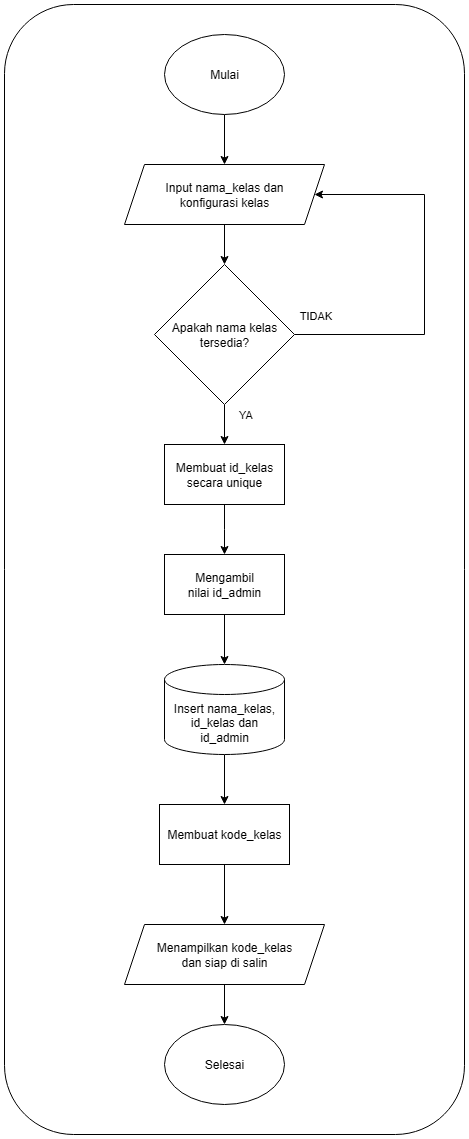

The diagram above was exported from draw.io. Its source (the exported page's mxGraphModel, read from the mxfile embedded in the PNG):
<mxGraphModel dx="1426" dy="897" grid="1" gridSize="10" guides="1" tooltips="1" connect="1" arrows="1" fold="1" page="1" pageScale="1" pageWidth="827" pageHeight="1169" math="0" shadow="0">
  <root>
    <mxCell id="WIyWlLk6GJQsqaUBKTNV-0" />
    <mxCell id="WIyWlLk6GJQsqaUBKTNV-1" parent="WIyWlLk6GJQsqaUBKTNV-0" />
    <mxCell id="furlF1-66rrZqfoerQDe-3" value="" style="rounded=1;whiteSpace=wrap;html=1;" vertex="1" parent="WIyWlLk6GJQsqaUBKTNV-1">
      <mxGeometry x="210" y="20" width="460" height="1130" as="geometry" />
    </mxCell>
    <mxCell id="ZqZExQNzpOFkKphI6m7f-18" style="edgeStyle=orthogonalEdgeStyle;rounded=0;orthogonalLoop=1;jettySize=auto;html=1;" parent="WIyWlLk6GJQsqaUBKTNV-1" source="ZqZExQNzpOFkKphI6m7f-0" target="ZqZExQNzpOFkKphI6m7f-1" edge="1">
      <mxGeometry relative="1" as="geometry" />
    </mxCell>
    <mxCell id="ZqZExQNzpOFkKphI6m7f-0" value="Mulai" style="ellipse;whiteSpace=wrap;html=1;" parent="WIyWlLk6GJQsqaUBKTNV-1" vertex="1">
      <mxGeometry x="370" y="50" width="120" height="80" as="geometry" />
    </mxCell>
    <mxCell id="ZqZExQNzpOFkKphI6m7f-3" style="edgeStyle=orthogonalEdgeStyle;rounded=0;orthogonalLoop=1;jettySize=auto;html=1;entryX=0.5;entryY=0;entryDx=0;entryDy=0;" parent="WIyWlLk6GJQsqaUBKTNV-1" source="ZqZExQNzpOFkKphI6m7f-1" target="ZqZExQNzpOFkKphI6m7f-2" edge="1">
      <mxGeometry relative="1" as="geometry" />
    </mxCell>
    <mxCell id="ZqZExQNzpOFkKphI6m7f-1" value="Input nama_kelas dan&lt;div&gt;konfigurasi kelas&lt;/div&gt;" style="shape=parallelogram;perimeter=parallelogramPerimeter;whiteSpace=wrap;html=1;fixedSize=1;" parent="WIyWlLk6GJQsqaUBKTNV-1" vertex="1">
      <mxGeometry x="330" y="180" width="200" height="60" as="geometry" />
    </mxCell>
    <mxCell id="ZqZExQNzpOFkKphI6m7f-5" style="edgeStyle=orthogonalEdgeStyle;rounded=0;orthogonalLoop=1;jettySize=auto;html=1;entryX=0.5;entryY=0;entryDx=0;entryDy=0;" parent="WIyWlLk6GJQsqaUBKTNV-1" source="ZqZExQNzpOFkKphI6m7f-2" target="ZqZExQNzpOFkKphI6m7f-4" edge="1">
      <mxGeometry relative="1" as="geometry" />
    </mxCell>
    <mxCell id="ZqZExQNzpOFkKphI6m7f-6" value="YA" style="edgeLabel;html=1;align=center;verticalAlign=middle;resizable=0;points=[];" parent="ZqZExQNzpOFkKphI6m7f-5" connectable="0" vertex="1">
      <mxGeometry x="-0.3786" y="-1" relative="1" as="geometry">
        <mxPoint x="21" y="-3" as="offset" />
      </mxGeometry>
    </mxCell>
    <mxCell id="ZqZExQNzpOFkKphI6m7f-7" style="edgeStyle=orthogonalEdgeStyle;rounded=0;orthogonalLoop=1;jettySize=auto;html=1;entryX=1;entryY=0.5;entryDx=0;entryDy=0;" parent="WIyWlLk6GJQsqaUBKTNV-1" source="ZqZExQNzpOFkKphI6m7f-2" target="ZqZExQNzpOFkKphI6m7f-1" edge="1">
      <mxGeometry relative="1" as="geometry">
        <Array as="points">
          <mxPoint x="630" y="350" />
          <mxPoint x="630" y="210" />
        </Array>
      </mxGeometry>
    </mxCell>
    <mxCell id="ZqZExQNzpOFkKphI6m7f-8" value="TIDAK" style="edgeLabel;html=1;align=center;verticalAlign=middle;resizable=0;points=[];" parent="ZqZExQNzpOFkKphI6m7f-7" connectable="0" vertex="1">
      <mxGeometry x="-0.936" y="-1" relative="1" as="geometry">
        <mxPoint x="8" y="-21" as="offset" />
      </mxGeometry>
    </mxCell>
    <mxCell id="ZqZExQNzpOFkKphI6m7f-2" value="Apakah nama kelas&lt;div&gt;tersedia?&lt;/div&gt;" style="rhombus;whiteSpace=wrap;html=1;" parent="WIyWlLk6GJQsqaUBKTNV-1" vertex="1">
      <mxGeometry x="360" y="280" width="140" height="140" as="geometry" />
    </mxCell>
    <mxCell id="ZqZExQNzpOFkKphI6m7f-4" value="Membuat id_kelas&lt;div&gt;secara unique&lt;/div&gt;" style="rounded=0;whiteSpace=wrap;html=1;" parent="WIyWlLk6GJQsqaUBKTNV-1" vertex="1">
      <mxGeometry x="370" y="460" width="120" height="60" as="geometry" />
    </mxCell>
    <mxCell id="ZqZExQNzpOFkKphI6m7f-15" style="edgeStyle=orthogonalEdgeStyle;rounded=0;orthogonalLoop=1;jettySize=auto;html=1;entryX=0.5;entryY=0;entryDx=0;entryDy=0;" parent="WIyWlLk6GJQsqaUBKTNV-1" source="ZqZExQNzpOFkKphI6m7f-9" target="ZqZExQNzpOFkKphI6m7f-14" edge="1">
      <mxGeometry relative="1" as="geometry" />
    </mxCell>
    <mxCell id="ZqZExQNzpOFkKphI6m7f-9" value="Insert nama_kelas, id_kelas dan id_admin" style="shape=cylinder3;whiteSpace=wrap;html=1;boundedLbl=1;backgroundOutline=1;size=15;" parent="WIyWlLk6GJQsqaUBKTNV-1" vertex="1">
      <mxGeometry x="370" y="680" width="120" height="90" as="geometry" />
    </mxCell>
    <mxCell id="ZqZExQNzpOFkKphI6m7f-10" style="edgeStyle=orthogonalEdgeStyle;rounded=0;orthogonalLoop=1;jettySize=auto;html=1;" parent="WIyWlLk6GJQsqaUBKTNV-1" source="ZqZExQNzpOFkKphI6m7f-4" edge="1">
      <mxGeometry relative="1" as="geometry">
        <mxPoint x="430" y="570" as="targetPoint" />
      </mxGeometry>
    </mxCell>
    <mxCell id="ZqZExQNzpOFkKphI6m7f-11" value="Mengambil nilai&amp;nbsp;&lt;span style=&quot;background-color: transparent; color: light-dark(rgb(0, 0, 0), rgb(255, 255, 255));&quot;&gt;id_admin&lt;/span&gt;" style="rounded=0;whiteSpace=wrap;html=1;" parent="WIyWlLk6GJQsqaUBKTNV-1" vertex="1">
      <mxGeometry x="370" y="570" width="120" height="60" as="geometry" />
    </mxCell>
    <mxCell id="ZqZExQNzpOFkKphI6m7f-13" style="edgeStyle=orthogonalEdgeStyle;rounded=0;orthogonalLoop=1;jettySize=auto;html=1;entryX=0.5;entryY=0;entryDx=0;entryDy=0;entryPerimeter=0;" parent="WIyWlLk6GJQsqaUBKTNV-1" source="ZqZExQNzpOFkKphI6m7f-11" target="ZqZExQNzpOFkKphI6m7f-9" edge="1">
      <mxGeometry relative="1" as="geometry" />
    </mxCell>
    <mxCell id="ZqZExQNzpOFkKphI6m7f-17" style="edgeStyle=orthogonalEdgeStyle;rounded=0;orthogonalLoop=1;jettySize=auto;html=1;" parent="WIyWlLk6GJQsqaUBKTNV-1" source="ZqZExQNzpOFkKphI6m7f-14" target="ZqZExQNzpOFkKphI6m7f-16" edge="1">
      <mxGeometry relative="1" as="geometry" />
    </mxCell>
    <mxCell id="ZqZExQNzpOFkKphI6m7f-14" value="Membuat kode_kelas" style="rounded=0;whiteSpace=wrap;html=1;" parent="WIyWlLk6GJQsqaUBKTNV-1" vertex="1">
      <mxGeometry x="365" y="820" width="130" height="60" as="geometry" />
    </mxCell>
    <mxCell id="furlF1-66rrZqfoerQDe-2" style="edgeStyle=orthogonalEdgeStyle;rounded=0;orthogonalLoop=1;jettySize=auto;html=1;entryX=0.5;entryY=0;entryDx=0;entryDy=0;" edge="1" parent="WIyWlLk6GJQsqaUBKTNV-1" source="ZqZExQNzpOFkKphI6m7f-16" target="furlF1-66rrZqfoerQDe-1">
      <mxGeometry relative="1" as="geometry" />
    </mxCell>
    <mxCell id="ZqZExQNzpOFkKphI6m7f-16" value="Menampilkan kode_kelas&lt;div&gt;dan siap di salin&lt;/div&gt;" style="shape=parallelogram;perimeter=parallelogramPerimeter;whiteSpace=wrap;html=1;fixedSize=1;" parent="WIyWlLk6GJQsqaUBKTNV-1" vertex="1">
      <mxGeometry x="330" y="940" width="200" height="60" as="geometry" />
    </mxCell>
    <mxCell id="furlF1-66rrZqfoerQDe-1" value="Selesai" style="ellipse;whiteSpace=wrap;html=1;" vertex="1" parent="WIyWlLk6GJQsqaUBKTNV-1">
      <mxGeometry x="370" y="1040" width="120" height="80" as="geometry" />
    </mxCell>
  </root>
</mxGraphModel>